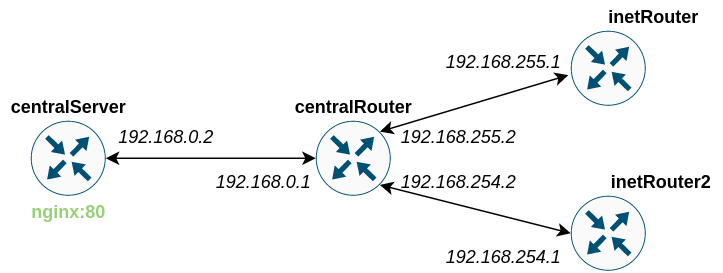

The diagram above was exported from draw.io. Its source (the exported page's mxGraphModel, read from the mxfile embedded in the PNG):
<mxGraphModel dx="571" dy="602" grid="1" gridSize="10" guides="1" tooltips="1" connect="1" arrows="1" fold="1" page="1" pageScale="1" pageWidth="827" pageHeight="1169" math="0" shadow="0">
  <root>
    <mxCell id="0" />
    <mxCell id="1" parent="0" />
    <mxCell id="M_cXWENHHK8o6XqPgZss-7" style="rounded=0;orthogonalLoop=1;jettySize=auto;html=1;exitX=0.8555;exitY=0.145;exitDx=0;exitDy=0;exitPerimeter=0;entryX=-0.033;entryY=0.592;entryDx=0;entryDy=0;entryPerimeter=0;startArrow=classic;startFill=1;" edge="1" parent="1" source="M_cXWENHHK8o6XqPgZss-2" target="M_cXWENHHK8o6XqPgZss-4">
      <mxGeometry relative="1" as="geometry" />
    </mxCell>
    <mxCell id="M_cXWENHHK8o6XqPgZss-8" style="edgeStyle=none;rounded=0;orthogonalLoop=1;jettySize=auto;html=1;exitX=0.855;exitY=0.8555;exitDx=0;exitDy=0;exitPerimeter=0;entryX=0;entryY=0.5;entryDx=0;entryDy=0;entryPerimeter=0;startArrow=classic;startFill=1;" edge="1" parent="1" source="M_cXWENHHK8o6XqPgZss-2" target="M_cXWENHHK8o6XqPgZss-5">
      <mxGeometry relative="1" as="geometry" />
    </mxCell>
    <mxCell id="M_cXWENHHK8o6XqPgZss-2" value="" style="points=[[0.5,0,0],[1,0.5,0],[0.5,1,0],[0,0.5,0],[0.145,0.145,0],[0.8555,0.145,0],[0.855,0.8555,0],[0.145,0.855,0]];verticalLabelPosition=bottom;html=1;verticalAlign=top;aspect=fixed;align=center;pointerEvents=1;shape=mxgraph.cisco19.rect;prIcon=router;fillColor=#FAFAFA;strokeColor=#005073;" vertex="1" parent="1">
      <mxGeometry x="230" y="260" width="50" height="50" as="geometry" />
    </mxCell>
    <mxCell id="M_cXWENHHK8o6XqPgZss-6" style="edgeStyle=orthogonalEdgeStyle;rounded=0;orthogonalLoop=1;jettySize=auto;html=1;exitX=1;exitY=0.5;exitDx=0;exitDy=0;exitPerimeter=0;startArrow=classic;startFill=1;" edge="1" parent="1" source="M_cXWENHHK8o6XqPgZss-3" target="M_cXWENHHK8o6XqPgZss-2">
      <mxGeometry relative="1" as="geometry" />
    </mxCell>
    <mxCell id="M_cXWENHHK8o6XqPgZss-3" value="" style="points=[[0.5,0,0],[1,0.5,0],[0.5,1,0],[0,0.5,0],[0.145,0.145,0],[0.8555,0.145,0],[0.855,0.8555,0],[0.145,0.855,0]];verticalLabelPosition=bottom;html=1;verticalAlign=top;aspect=fixed;align=center;pointerEvents=1;shape=mxgraph.cisco19.rect;prIcon=router;fillColor=#FAFAFA;strokeColor=#005073;" vertex="1" parent="1">
      <mxGeometry x="40" y="260" width="50" height="50" as="geometry" />
    </mxCell>
    <mxCell id="M_cXWENHHK8o6XqPgZss-4" value="" style="points=[[0.5,0,0],[1,0.5,0],[0.5,1,0],[0,0.5,0],[0.145,0.145,0],[0.8555,0.145,0],[0.855,0.8555,0],[0.145,0.855,0]];verticalLabelPosition=bottom;html=1;verticalAlign=top;aspect=fixed;align=center;pointerEvents=1;shape=mxgraph.cisco19.rect;prIcon=router;fillColor=#FAFAFA;strokeColor=#005073;" vertex="1" parent="1">
      <mxGeometry x="400" y="200" width="50" height="50" as="geometry" />
    </mxCell>
    <mxCell id="M_cXWENHHK8o6XqPgZss-5" value="" style="points=[[0.5,0,0],[1,0.5,0],[0.5,1,0],[0,0.5,0],[0.145,0.145,0],[0.8555,0.145,0],[0.855,0.8555,0],[0.145,0.855,0]];verticalLabelPosition=bottom;html=1;verticalAlign=top;aspect=fixed;align=center;pointerEvents=1;shape=mxgraph.cisco19.rect;prIcon=router;fillColor=#FAFAFA;strokeColor=#005073;" vertex="1" parent="1">
      <mxGeometry x="400" y="310" width="50" height="50" as="geometry" />
    </mxCell>
    <mxCell id="M_cXWENHHK8o6XqPgZss-9" value="&lt;b&gt;centralServer&lt;/b&gt;" style="text;html=1;align=center;verticalAlign=middle;resizable=0;points=[];autosize=1;" vertex="1" parent="1">
      <mxGeometry x="20" y="240" width="90" height="20" as="geometry" />
    </mxCell>
    <mxCell id="M_cXWENHHK8o6XqPgZss-10" value="&lt;b&gt;centralRouter&lt;/b&gt;" style="text;html=1;align=center;verticalAlign=middle;resizable=0;points=[];autosize=1;" vertex="1" parent="1">
      <mxGeometry x="210" y="240" width="90" height="20" as="geometry" />
    </mxCell>
    <mxCell id="M_cXWENHHK8o6XqPgZss-11" value="&lt;b&gt;inetRouter&lt;/b&gt;" style="text;html=1;align=center;verticalAlign=middle;resizable=0;points=[];autosize=1;" vertex="1" parent="1">
      <mxGeometry x="415" y="180" width="80" height="20" as="geometry" />
    </mxCell>
    <mxCell id="M_cXWENHHK8o6XqPgZss-12" value="&lt;b&gt;inetRouter2&lt;/b&gt;" style="text;html=1;align=center;verticalAlign=middle;resizable=0;points=[];autosize=1;" vertex="1" parent="1">
      <mxGeometry x="420" y="290" width="80" height="20" as="geometry" />
    </mxCell>
    <mxCell id="M_cXWENHHK8o6XqPgZss-13" value="&lt;i&gt;192.168.255.1&lt;/i&gt;" style="text;html=1;align=center;verticalAlign=middle;resizable=0;points=[];autosize=1;" vertex="1" parent="1">
      <mxGeometry x="310" y="210" width="90" height="20" as="geometry" />
    </mxCell>
    <mxCell id="M_cXWENHHK8o6XqPgZss-16" value="&lt;i&gt;192.168.254.1&lt;/i&gt;" style="text;html=1;align=center;verticalAlign=middle;resizable=0;points=[];autosize=1;" vertex="1" parent="1">
      <mxGeometry x="310" y="340" width="90" height="20" as="geometry" />
    </mxCell>
    <mxCell id="M_cXWENHHK8o6XqPgZss-17" value="&lt;i&gt;192.168.254.2&lt;/i&gt;" style="text;html=1;align=center;verticalAlign=middle;resizable=0;points=[];autosize=1;" vertex="1" parent="1">
      <mxGeometry x="280" y="290" width="90" height="20" as="geometry" />
    </mxCell>
    <mxCell id="M_cXWENHHK8o6XqPgZss-18" value="&lt;i&gt;192.168.255.2&lt;/i&gt;" style="text;html=1;align=center;verticalAlign=middle;resizable=0;points=[];autosize=1;" vertex="1" parent="1">
      <mxGeometry x="280" y="260" width="90" height="20" as="geometry" />
    </mxCell>
    <mxCell id="M_cXWENHHK8o6XqPgZss-19" value="&lt;i&gt;192.168.0.1&lt;/i&gt;" style="text;html=1;align=center;verticalAlign=middle;resizable=0;points=[];autosize=1;" vertex="1" parent="1">
      <mxGeometry x="155" y="290" width="80" height="20" as="geometry" />
    </mxCell>
    <mxCell id="M_cXWENHHK8o6XqPgZss-20" value="&lt;i&gt;192.168.0.2&lt;/i&gt;" style="text;html=1;align=center;verticalAlign=middle;resizable=0;points=[];autosize=1;" vertex="1" parent="1">
      <mxGeometry x="90" y="260" width="80" height="20" as="geometry" />
    </mxCell>
    <mxCell id="M_cXWENHHK8o6XqPgZss-21" value="&lt;b&gt;&lt;font color=&quot;#97d077&quot;&gt;nginx:80&lt;/font&gt;&lt;/b&gt;" style="text;html=1;align=center;verticalAlign=middle;resizable=0;points=[];autosize=1;" vertex="1" parent="1">
      <mxGeometry x="35" y="310" width="60" height="20" as="geometry" />
    </mxCell>
  </root>
</mxGraphModel>